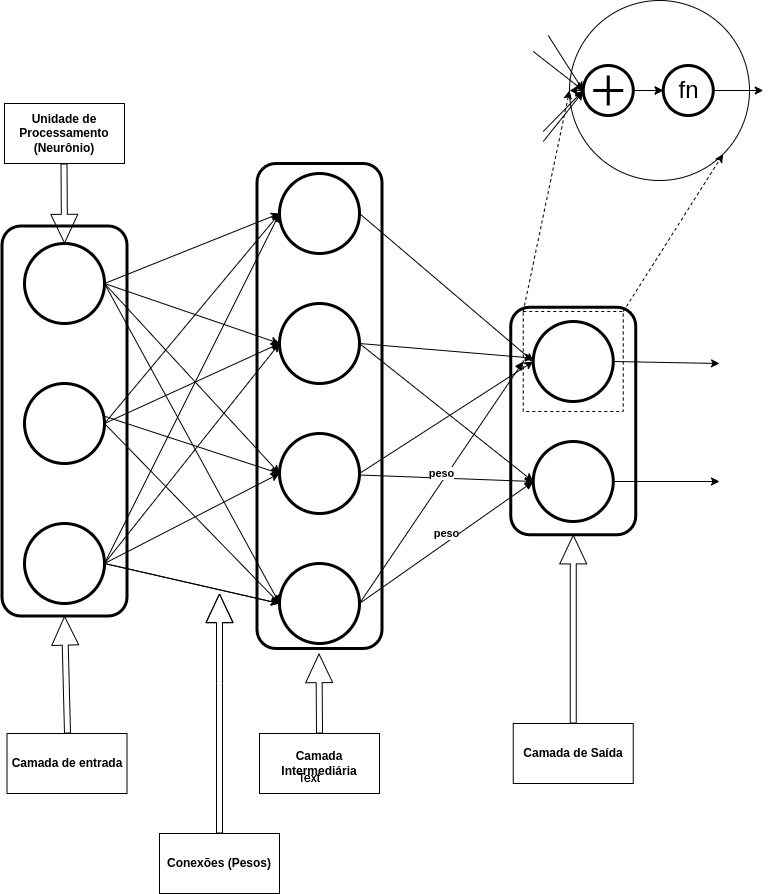

The diagram above was exported from draw.io. Its source (the exported page's mxGraphModel, read from the mxfile embedded in the PNG):
<mxGraphModel dx="806" dy="2055" grid="1" gridSize="10" guides="1" tooltips="1" connect="1" arrows="1" fold="1" page="1" pageScale="1" pageWidth="850" pageHeight="1100" math="0" shadow="0">
  <root>
    <mxCell id="0" />
    <mxCell id="1" parent="0" />
    <mxCell id="uaRdDtKuOepWpKxcgqYA-25" style="rounded=0;orthogonalLoop=1;jettySize=auto;html=1;exitX=1;exitY=0.5;exitDx=0;exitDy=0;entryX=0;entryY=0.5;entryDx=0;entryDy=0;strokeColor=default;" edge="1" parent="1" source="uaRdDtKuOepWpKxcgqYA-1" target="uaRdDtKuOepWpKxcgqYA-7">
      <mxGeometry relative="1" as="geometry" />
    </mxCell>
    <mxCell id="uaRdDtKuOepWpKxcgqYA-26" style="edgeStyle=none;rounded=0;orthogonalLoop=1;jettySize=auto;html=1;entryX=0;entryY=0.5;entryDx=0;entryDy=0;strokeColor=default;exitX=1;exitY=0.5;exitDx=0;exitDy=0;" edge="1" parent="1" source="uaRdDtKuOepWpKxcgqYA-1" target="uaRdDtKuOepWpKxcgqYA-6">
      <mxGeometry relative="1" as="geometry" />
    </mxCell>
    <mxCell id="uaRdDtKuOepWpKxcgqYA-27" style="edgeStyle=none;rounded=0;orthogonalLoop=1;jettySize=auto;html=1;exitX=1;exitY=0.5;exitDx=0;exitDy=0;entryX=0;entryY=0.5;entryDx=0;entryDy=0;strokeColor=default;" edge="1" parent="1" source="uaRdDtKuOepWpKxcgqYA-1" target="uaRdDtKuOepWpKxcgqYA-5">
      <mxGeometry relative="1" as="geometry" />
    </mxCell>
    <mxCell id="uaRdDtKuOepWpKxcgqYA-28" style="edgeStyle=none;rounded=0;orthogonalLoop=1;jettySize=auto;html=1;exitX=1;exitY=0.5;exitDx=0;exitDy=0;entryX=0;entryY=0.5;entryDx=0;entryDy=0;strokeColor=default;" edge="1" parent="1" source="uaRdDtKuOepWpKxcgqYA-1" target="uaRdDtKuOepWpKxcgqYA-4">
      <mxGeometry relative="1" as="geometry" />
    </mxCell>
    <mxCell id="uaRdDtKuOepWpKxcgqYA-1" value="" style="ellipse;whiteSpace=wrap;html=1;aspect=fixed;strokeWidth=3;" vertex="1" parent="1">
      <mxGeometry x="105" y="590" width="80" height="80" as="geometry" />
    </mxCell>
    <mxCell id="uaRdDtKuOepWpKxcgqYA-109" style="edgeStyle=none;rounded=0;orthogonalLoop=1;jettySize=auto;html=1;strokeColor=default;fontSize=12;exitX=1;exitY=0.5;exitDx=0;exitDy=0;" edge="1" parent="1" source="uaRdDtKuOepWpKxcgqYA-2">
      <mxGeometry relative="1" as="geometry">
        <mxPoint x="360" y="280" as="targetPoint" />
      </mxGeometry>
    </mxCell>
    <mxCell id="uaRdDtKuOepWpKxcgqYA-2" value="" style="ellipse;whiteSpace=wrap;html=1;aspect=fixed;strokeWidth=3;" vertex="1" parent="1">
      <mxGeometry x="105" y="450" width="80" height="80" as="geometry" />
    </mxCell>
    <mxCell id="uaRdDtKuOepWpKxcgqYA-108" style="edgeStyle=none;rounded=0;orthogonalLoop=1;jettySize=auto;html=1;exitX=1;exitY=0.5;exitDx=0;exitDy=0;strokeColor=default;fontSize=12;" edge="1" parent="1" source="uaRdDtKuOepWpKxcgqYA-3">
      <mxGeometry relative="1" as="geometry">
        <mxPoint x="360" y="670" as="targetPoint" />
      </mxGeometry>
    </mxCell>
    <mxCell id="uaRdDtKuOepWpKxcgqYA-3" value="" style="ellipse;whiteSpace=wrap;html=1;aspect=fixed;strokeWidth=3;" vertex="1" parent="1">
      <mxGeometry x="105" y="310" width="80" height="80" as="geometry" />
    </mxCell>
    <object label="" placeholders="1" id="uaRdDtKuOepWpKxcgqYA-29">
      <mxCell style="edgeStyle=none;rounded=0;orthogonalLoop=1;jettySize=auto;html=1;exitX=1;exitY=0.5;exitDx=0;exitDy=0;entryX=0;entryY=0.5;entryDx=0;entryDy=0;strokeColor=default;" edge="1" parent="1" source="uaRdDtKuOepWpKxcgqYA-4" target="uaRdDtKuOepWpKxcgqYA-8">
        <mxGeometry relative="1" as="geometry" />
      </mxCell>
    </object>
    <mxCell id="uaRdDtKuOepWpKxcgqYA-4" value="" style="ellipse;whiteSpace=wrap;html=1;aspect=fixed;strokeWidth=3;" vertex="1" parent="1">
      <mxGeometry x="360" y="240" width="80" height="80" as="geometry" />
    </mxCell>
    <mxCell id="uaRdDtKuOepWpKxcgqYA-31" style="edgeStyle=none;rounded=0;orthogonalLoop=1;jettySize=auto;html=1;exitX=1;exitY=0.5;exitDx=0;exitDy=0;strokeColor=default;" edge="1" parent="1" source="uaRdDtKuOepWpKxcgqYA-5" target="uaRdDtKuOepWpKxcgqYA-8">
      <mxGeometry relative="1" as="geometry" />
    </mxCell>
    <mxCell id="uaRdDtKuOepWpKxcgqYA-32" style="edgeStyle=none;rounded=0;orthogonalLoop=1;jettySize=auto;html=1;exitX=1;exitY=0.5;exitDx=0;exitDy=0;entryX=0;entryY=0.5;entryDx=0;entryDy=0;strokeColor=default;" edge="1" parent="1" source="uaRdDtKuOepWpKxcgqYA-5" target="uaRdDtKuOepWpKxcgqYA-9">
      <mxGeometry relative="1" as="geometry" />
    </mxCell>
    <mxCell id="uaRdDtKuOepWpKxcgqYA-5" value="" style="ellipse;whiteSpace=wrap;html=1;aspect=fixed;strokeWidth=3;" vertex="1" parent="1">
      <mxGeometry x="360" y="370" width="80" height="80" as="geometry" />
    </mxCell>
    <mxCell id="uaRdDtKuOepWpKxcgqYA-34" value="" style="edgeStyle=none;rounded=0;orthogonalLoop=1;jettySize=auto;html=1;strokeColor=default;entryX=0;entryY=0.5;entryDx=0;entryDy=0;" edge="1" parent="1" source="uaRdDtKuOepWpKxcgqYA-6" target="uaRdDtKuOepWpKxcgqYA-9">
      <mxGeometry relative="1" as="geometry">
        <mxPoint x="520" y="540" as="targetPoint" />
      </mxGeometry>
    </mxCell>
    <mxCell id="uaRdDtKuOepWpKxcgqYA-37" style="edgeStyle=none;rounded=0;orthogonalLoop=1;jettySize=auto;html=1;exitX=1;exitY=0.5;exitDx=0;exitDy=0;entryX=0;entryY=0.5;entryDx=0;entryDy=0;strokeColor=default;" edge="1" parent="1" source="uaRdDtKuOepWpKxcgqYA-6" target="uaRdDtKuOepWpKxcgqYA-8">
      <mxGeometry relative="1" as="geometry" />
    </mxCell>
    <mxCell id="uaRdDtKuOepWpKxcgqYA-6" value="" style="ellipse;whiteSpace=wrap;html=1;aspect=fixed;strokeWidth=3;" vertex="1" parent="1">
      <mxGeometry x="360" y="500" width="80" height="80" as="geometry" />
    </mxCell>
    <mxCell id="uaRdDtKuOepWpKxcgqYA-7" value="" style="ellipse;whiteSpace=wrap;html=1;aspect=fixed;strokeWidth=3;" vertex="1" parent="1">
      <mxGeometry x="360" y="630" width="80" height="80" as="geometry" />
    </mxCell>
    <mxCell id="uaRdDtKuOepWpKxcgqYA-116" style="edgeStyle=none;rounded=0;orthogonalLoop=1;jettySize=auto;html=1;exitX=1;exitY=0.5;exitDx=0;exitDy=0;strokeColor=default;fontSize=12;" edge="1" parent="1" source="uaRdDtKuOepWpKxcgqYA-8">
      <mxGeometry relative="1" as="geometry">
        <mxPoint x="800" y="430" as="targetPoint" />
      </mxGeometry>
    </mxCell>
    <mxCell id="uaRdDtKuOepWpKxcgqYA-8" value="" style="ellipse;whiteSpace=wrap;html=1;aspect=fixed;strokeWidth=3;" vertex="1" parent="1">
      <mxGeometry x="613.75" y="388" width="80" height="80" as="geometry" />
    </mxCell>
    <mxCell id="uaRdDtKuOepWpKxcgqYA-117" style="edgeStyle=none;rounded=0;orthogonalLoop=1;jettySize=auto;html=1;exitX=1;exitY=0.5;exitDx=0;exitDy=0;strokeColor=default;fontSize=12;" edge="1" parent="1" source="uaRdDtKuOepWpKxcgqYA-9">
      <mxGeometry relative="1" as="geometry">
        <mxPoint x="800" y="548" as="targetPoint" />
      </mxGeometry>
    </mxCell>
    <mxCell id="uaRdDtKuOepWpKxcgqYA-9" value="" style="ellipse;whiteSpace=wrap;html=1;aspect=fixed;strokeWidth=3;" vertex="1" parent="1">
      <mxGeometry x="613.75" y="508" width="80" height="80" as="geometry" />
    </mxCell>
    <mxCell id="uaRdDtKuOepWpKxcgqYA-12" value="" style="endArrow=classic;html=1;rounded=0;entryX=0;entryY=0.5;entryDx=0;entryDy=0;exitX=1;exitY=0.5;exitDx=0;exitDy=0;" edge="1" parent="1" source="uaRdDtKuOepWpKxcgqYA-3" target="uaRdDtKuOepWpKxcgqYA-4">
      <mxGeometry width="50" height="50" relative="1" as="geometry">
        <mxPoint x="260" y="320" as="sourcePoint" />
        <mxPoint x="310" y="270" as="targetPoint" />
      </mxGeometry>
    </mxCell>
    <mxCell id="uaRdDtKuOepWpKxcgqYA-15" value="" style="endArrow=classic;html=1;rounded=0;exitX=1;exitY=0.5;exitDx=0;exitDy=0;entryX=0;entryY=0.5;entryDx=0;entryDy=0;" edge="1" parent="1" source="uaRdDtKuOepWpKxcgqYA-3" target="uaRdDtKuOepWpKxcgqYA-5">
      <mxGeometry width="50" height="50" relative="1" as="geometry">
        <mxPoint x="230.00000000000003" y="375.8800000000002" as="sourcePoint" />
        <mxPoint x="340" y="460" as="targetPoint" />
      </mxGeometry>
    </mxCell>
    <mxCell id="uaRdDtKuOepWpKxcgqYA-16" value="" style="endArrow=classic;html=1;rounded=0;entryX=0;entryY=0.5;entryDx=0;entryDy=0;exitX=1;exitY=0.5;exitDx=0;exitDy=0;" edge="1" parent="1" source="uaRdDtKuOepWpKxcgqYA-3" target="uaRdDtKuOepWpKxcgqYA-6">
      <mxGeometry width="50" height="50" relative="1" as="geometry">
        <mxPoint x="210.00000000000003" y="435.8800000000002" as="sourcePoint" />
        <mxPoint x="333.28" y="384.12" as="targetPoint" />
      </mxGeometry>
    </mxCell>
    <mxCell id="uaRdDtKuOepWpKxcgqYA-17" value="" style="endArrow=classic;html=1;rounded=0;entryX=0;entryY=0.5;entryDx=0;entryDy=0;exitX=1;exitY=0.5;exitDx=0;exitDy=0;" edge="1" parent="1" source="uaRdDtKuOepWpKxcgqYA-1" target="uaRdDtKuOepWpKxcgqYA-7">
      <mxGeometry width="50" height="50" relative="1" as="geometry">
        <mxPoint x="240" y="350" as="sourcePoint" />
        <mxPoint x="373.28" y="504.12" as="targetPoint" />
      </mxGeometry>
    </mxCell>
    <mxCell id="uaRdDtKuOepWpKxcgqYA-20" value="" style="endArrow=classic;html=1;rounded=0;entryX=0;entryY=0.5;entryDx=0;entryDy=0;exitX=0.999;exitY=0.409;exitDx=0;exitDy=0;exitPerimeter=0;" edge="1" parent="1" source="uaRdDtKuOepWpKxcgqYA-2" target="uaRdDtKuOepWpKxcgqYA-6">
      <mxGeometry width="50" height="50" relative="1" as="geometry">
        <mxPoint x="236.72000000000003" y="490.0000000000002" as="sourcePoint" />
        <mxPoint x="360" y="438.24" as="targetPoint" />
      </mxGeometry>
    </mxCell>
    <mxCell id="uaRdDtKuOepWpKxcgqYA-21" value="" style="endArrow=classic;html=1;rounded=0;entryX=0;entryY=0.5;entryDx=0;entryDy=0;exitX=1;exitY=0.5;exitDx=0;exitDy=0;" edge="1" parent="1" source="uaRdDtKuOepWpKxcgqYA-2" target="uaRdDtKuOepWpKxcgqYA-5">
      <mxGeometry width="50" height="50" relative="1" as="geometry">
        <mxPoint x="236.72000000000003" y="490.0000000000002" as="sourcePoint" />
        <mxPoint x="360" y="438.24" as="targetPoint" />
      </mxGeometry>
    </mxCell>
    <mxCell id="uaRdDtKuOepWpKxcgqYA-22" value="" style="endArrow=classic;html=1;rounded=0;exitX=1;exitY=0.5;exitDx=0;exitDy=0;" edge="1" parent="1" source="uaRdDtKuOepWpKxcgqYA-2">
      <mxGeometry width="50" height="50" relative="1" as="geometry">
        <mxPoint x="200" y="480" as="sourcePoint" />
        <mxPoint x="360" y="670" as="targetPoint" />
      </mxGeometry>
    </mxCell>
    <mxCell id="uaRdDtKuOepWpKxcgqYA-38" value="" style="rounded=1;whiteSpace=wrap;html=1;rotation=-90;fillColor=none;strokeWidth=3;" vertex="1" parent="1">
      <mxGeometry x="-50" y="425" width="390" height="125" as="geometry" />
    </mxCell>
    <mxCell id="uaRdDtKuOepWpKxcgqYA-42" value="" style="rounded=1;whiteSpace=wrap;html=1;rotation=-90;fillColor=none;strokeWidth=3;" vertex="1" parent="1">
      <mxGeometry x="540" y="425" width="227.5" height="125" as="geometry" />
    </mxCell>
    <mxCell id="uaRdDtKuOepWpKxcgqYA-43" value="" style="shape=flexArrow;endArrow=classic;html=1;rounded=0;strokeColor=default;width=6;endSize=9.22;entryX=0;entryY=0.5;entryDx=0;entryDy=0;" edge="1" parent="1" target="uaRdDtKuOepWpKxcgqYA-38">
      <mxGeometry width="50" height="50" relative="1" as="geometry">
        <mxPoint x="148" y="800" as="sourcePoint" />
        <mxPoint x="170" y="730" as="targetPoint" />
      </mxGeometry>
    </mxCell>
    <mxCell id="uaRdDtKuOepWpKxcgqYA-44" value="" style="shape=flexArrow;endArrow=classic;html=1;rounded=0;strokeColor=default;width=6;endSize=9.22;exitX=0.5;exitY=0;exitDx=0;exitDy=0;" edge="1" parent="1" source="uaRdDtKuOepWpKxcgqYA-54">
      <mxGeometry width="50" height="50" relative="1" as="geometry">
        <mxPoint x="300" y="800" as="sourcePoint" />
        <mxPoint x="300" y="660" as="targetPoint" />
        <Array as="points">
          <mxPoint x="300" y="750" />
        </Array>
      </mxGeometry>
    </mxCell>
    <mxCell id="uaRdDtKuOepWpKxcgqYA-46" value="" style="shape=flexArrow;endArrow=classic;html=1;rounded=0;strokeColor=default;width=6;endSize=9.22;entryX=0;entryY=0.5;entryDx=0;entryDy=0;" edge="1" parent="1">
      <mxGeometry width="50" height="50" relative="1" as="geometry">
        <mxPoint x="400" y="800" as="sourcePoint" />
        <mxPoint x="399.5" y="720" as="targetPoint" />
      </mxGeometry>
    </mxCell>
    <mxCell id="uaRdDtKuOepWpKxcgqYA-47" value="" style="shape=flexArrow;endArrow=classic;html=1;rounded=0;strokeColor=default;width=6;endSize=9.22;exitX=0.5;exitY=0;exitDx=0;exitDy=0;entryX=0;entryY=0.5;entryDx=0;entryDy=0;" edge="1" parent="1" source="uaRdDtKuOepWpKxcgqYA-49" target="uaRdDtKuOepWpKxcgqYA-42">
      <mxGeometry width="50" height="50" relative="1" as="geometry">
        <mxPoint x="657.5" y="768" as="sourcePoint" />
        <mxPoint x="663.75" y="600" as="targetPoint" />
      </mxGeometry>
    </mxCell>
    <mxCell id="uaRdDtKuOepWpKxcgqYA-49" value="&lt;b&gt;Camada de Saída&lt;/b&gt;" style="rounded=0;whiteSpace=wrap;html=1;fillColor=none;" vertex="1" parent="1">
      <mxGeometry x="593.75" y="790" width="120" height="60" as="geometry" />
    </mxCell>
    <mxCell id="uaRdDtKuOepWpKxcgqYA-52" value="&lt;b&gt;Camada Intermediária&lt;/b&gt;" style="rounded=0;whiteSpace=wrap;html=1;fillColor=none;" vertex="1" parent="1">
      <mxGeometry x="340" y="800" width="120" height="60" as="geometry" />
    </mxCell>
    <mxCell id="uaRdDtKuOepWpKxcgqYA-53" value="&lt;b&gt;Camada de entrada&lt;/b&gt;" style="rounded=0;whiteSpace=wrap;html=1;fillColor=none;" vertex="1" parent="1">
      <mxGeometry x="87.5" y="800" width="120" height="60" as="geometry" />
    </mxCell>
    <mxCell id="uaRdDtKuOepWpKxcgqYA-54" value="&lt;b&gt;Conexões (Pesos)&lt;/b&gt;" style="rounded=0;whiteSpace=wrap;html=1;fillColor=none;" vertex="1" parent="1">
      <mxGeometry x="240" y="900" width="120" height="60" as="geometry" />
    </mxCell>
    <mxCell id="uaRdDtKuOepWpKxcgqYA-56" value="&lt;b&gt;Unidade de Processamento (Neurônio)&lt;/b&gt;" style="rounded=0;whiteSpace=wrap;html=1;fillColor=none;" vertex="1" parent="1">
      <mxGeometry x="85" y="170" width="120" height="60" as="geometry" />
    </mxCell>
    <mxCell id="uaRdDtKuOepWpKxcgqYA-58" value="" style="shape=flexArrow;endArrow=classic;html=1;rounded=0;strokeColor=default;width=6;endSize=9.22;" edge="1" parent="1">
      <mxGeometry width="50" height="50" relative="1" as="geometry">
        <mxPoint x="144.5" y="230" as="sourcePoint" />
        <mxPoint x="145" y="310" as="targetPoint" />
      </mxGeometry>
    </mxCell>
    <mxCell id="uaRdDtKuOepWpKxcgqYA-60" value="" style="ellipse;whiteSpace=wrap;html=1;aspect=fixed;fillColor=none;" vertex="1" parent="1">
      <mxGeometry x="650" y="67" width="180" height="180" as="geometry" />
    </mxCell>
    <mxCell id="uaRdDtKuOepWpKxcgqYA-41" value="" style="rounded=1;whiteSpace=wrap;html=1;rotation=-90;fillColor=none;strokeWidth=3;" vertex="1" parent="1">
      <mxGeometry x="157.5" y="410" width="485" height="125" as="geometry" />
    </mxCell>
    <mxCell id="uaRdDtKuOepWpKxcgqYA-77" style="edgeStyle=none;rounded=0;orthogonalLoop=1;jettySize=auto;html=1;exitX=1;exitY=0;exitDx=0;exitDy=0;entryX=1;entryY=1;entryDx=0;entryDy=0;strokeColor=default;dashed=1;" edge="1" parent="1" source="uaRdDtKuOepWpKxcgqYA-76" target="uaRdDtKuOepWpKxcgqYA-60">
      <mxGeometry relative="1" as="geometry">
        <mxPoint x="797.3896103067893" y="221.6396103067891" as="targetPoint" />
      </mxGeometry>
    </mxCell>
    <mxCell id="uaRdDtKuOepWpKxcgqYA-78" style="edgeStyle=none;rounded=0;orthogonalLoop=1;jettySize=auto;html=1;exitX=0;exitY=0;exitDx=0;exitDy=0;entryX=0;entryY=0.5;entryDx=0;entryDy=0;strokeColor=default;dashed=1;" edge="1" parent="1" source="uaRdDtKuOepWpKxcgqYA-76" target="uaRdDtKuOepWpKxcgqYA-60">
      <mxGeometry relative="1" as="geometry">
        <mxPoint x="643.75" y="158" as="targetPoint" />
      </mxGeometry>
    </mxCell>
    <mxCell id="uaRdDtKuOepWpKxcgqYA-76" value="" style="whiteSpace=wrap;html=1;aspect=fixed;fillColor=none;dashed=1;" vertex="1" parent="1">
      <mxGeometry x="603.75" y="378" width="100" height="100" as="geometry" />
    </mxCell>
    <mxCell id="uaRdDtKuOepWpKxcgqYA-84" style="edgeStyle=none;rounded=0;orthogonalLoop=1;jettySize=auto;html=1;exitX=1;exitY=0.5;exitDx=0;exitDy=0;exitPerimeter=0;strokeColor=default;" edge="1" parent="1" source="uaRdDtKuOepWpKxcgqYA-80">
      <mxGeometry relative="1" as="geometry">
        <mxPoint x="843.75" y="157" as="targetPoint" />
      </mxGeometry>
    </mxCell>
    <mxCell id="uaRdDtKuOepWpKxcgqYA-80" value="fn" style="shape=mxgraph.electrical.abstract.function;html=1;shadow=0;dashed=0;align=center;strokeWidth=3;fontSize=24;fillColor=none;" vertex="1" parent="1">
      <mxGeometry x="743.75" y="132" width="50" height="50" as="geometry" />
    </mxCell>
    <mxCell id="uaRdDtKuOepWpKxcgqYA-82" style="edgeStyle=none;rounded=0;orthogonalLoop=1;jettySize=auto;html=1;entryX=0;entryY=0.5;entryDx=0;entryDy=0;entryPerimeter=0;dashed=1;strokeColor=default;" edge="1" parent="1" source="uaRdDtKuOepWpKxcgqYA-81" target="uaRdDtKuOepWpKxcgqYA-80">
      <mxGeometry relative="1" as="geometry" />
    </mxCell>
    <mxCell id="uaRdDtKuOepWpKxcgqYA-83" value="" style="edgeStyle=none;rounded=0;orthogonalLoop=1;jettySize=auto;html=1;strokeColor=default;" edge="1" parent="1" source="uaRdDtKuOepWpKxcgqYA-81" target="uaRdDtKuOepWpKxcgqYA-80">
      <mxGeometry relative="1" as="geometry" />
    </mxCell>
    <mxCell id="uaRdDtKuOepWpKxcgqYA-114" style="edgeStyle=none;rounded=0;orthogonalLoop=1;jettySize=auto;html=1;entryX=0;entryY=0.5;entryDx=0;entryDy=0;strokeColor=default;fontSize=12;" edge="1" parent="1" source="uaRdDtKuOepWpKxcgqYA-81" target="uaRdDtKuOepWpKxcgqYA-60">
      <mxGeometry relative="1" as="geometry" />
    </mxCell>
    <mxCell id="uaRdDtKuOepWpKxcgqYA-81" value="" style="verticalLabelPosition=bottom;shadow=0;dashed=0;align=center;html=1;verticalAlign=top;shape=mxgraph.electrical.abstract.summation_point;strokeWidth=3;fillColor=none;" vertex="1" parent="1">
      <mxGeometry x="663.75" y="132" width="50" height="50" as="geometry" />
    </mxCell>
    <mxCell id="uaRdDtKuOepWpKxcgqYA-86" value="" style="endArrow=classic;html=1;rounded=0;strokeColor=default;entryX=0;entryY=0.5;entryDx=0;entryDy=0;entryPerimeter=0;" edge="1" parent="1" target="uaRdDtKuOepWpKxcgqYA-81">
      <mxGeometry width="50" height="50" relative="1" as="geometry">
        <mxPoint x="628.75" y="102" as="sourcePoint" />
        <mxPoint x="663.75" y="132" as="targetPoint" />
      </mxGeometry>
    </mxCell>
    <mxCell id="uaRdDtKuOepWpKxcgqYA-88" value="" style="endArrow=classic;html=1;rounded=0;strokeColor=default;entryX=0;entryY=0.5;entryDx=0;entryDy=0;entryPerimeter=0;" edge="1" parent="1" target="uaRdDtKuOepWpKxcgqYA-81">
      <mxGeometry width="50" height="50" relative="1" as="geometry">
        <mxPoint x="613.75" y="118" as="sourcePoint" />
        <mxPoint x="648.75" y="148" as="targetPoint" />
      </mxGeometry>
    </mxCell>
    <mxCell id="uaRdDtKuOepWpKxcgqYA-89" value="" style="endArrow=classic;html=1;rounded=0;strokeColor=default;entryX=0;entryY=0.5;entryDx=0;entryDy=0;entryPerimeter=0;" edge="1" parent="1" target="uaRdDtKuOepWpKxcgqYA-81">
      <mxGeometry width="50" height="50" relative="1" as="geometry">
        <mxPoint x="623.75" y="198" as="sourcePoint" />
        <mxPoint x="628.75" y="248" as="targetPoint" />
      </mxGeometry>
    </mxCell>
    <mxCell id="uaRdDtKuOepWpKxcgqYA-90" value="" style="endArrow=classic;html=1;rounded=0;strokeColor=default;" edge="1" parent="1">
      <mxGeometry width="50" height="50" relative="1" as="geometry">
        <mxPoint x="623.75" y="208" as="sourcePoint" />
        <mxPoint x="663.75" y="158" as="targetPoint" />
      </mxGeometry>
    </mxCell>
    <mxCell id="uaRdDtKuOepWpKxcgqYA-91" value="Text" style="text;html=1;strokeColor=none;fillColor=none;align=center;verticalAlign=middle;whiteSpace=wrap;rounded=0;dashed=1;strokeWidth=3;" vertex="1" parent="1">
      <mxGeometry x="360" y="830" width="60" height="30" as="geometry" />
    </mxCell>
    <mxCell id="uaRdDtKuOepWpKxcgqYA-93" value="Text" style="text;html=1;strokeColor=none;fillColor=none;align=center;verticalAlign=middle;whiteSpace=wrap;rounded=0;dashed=1;strokeWidth=3;" vertex="1" parent="1">
      <mxGeometry x="360" y="830" width="60" height="30" as="geometry" />
    </mxCell>
    <mxCell id="uaRdDtKuOepWpKxcgqYA-97" value="&lt;b&gt;peso&lt;/b&gt;" style="html=1;verticalAlign=bottom;endArrow=block;rounded=0;strokeColor=default;exitX=1;exitY=0.5;exitDx=0;exitDy=0;entryX=0;entryY=0.5;entryDx=0;entryDy=0;" edge="1" parent="1" source="uaRdDtKuOepWpKxcgqYA-7" target="uaRdDtKuOepWpKxcgqYA-9">
      <mxGeometry width="80" relative="1" as="geometry">
        <mxPoint x="530" y="670" as="sourcePoint" />
        <mxPoint x="610" y="610" as="targetPoint" />
      </mxGeometry>
    </mxCell>
    <mxCell id="uaRdDtKuOepWpKxcgqYA-99" value="&lt;b&gt;peso&lt;/b&gt;" style="html=1;verticalAlign=bottom;endArrow=block;rounded=0;strokeColor=default;exitX=1;exitY=0.5;exitDx=0;exitDy=0;entryX=0;entryY=0.5;entryDx=0;entryDy=0;" edge="1" parent="1" source="uaRdDtKuOepWpKxcgqYA-7" target="uaRdDtKuOepWpKxcgqYA-76">
      <mxGeometry width="80" relative="1" as="geometry">
        <mxPoint x="450" y="680" as="sourcePoint" />
        <mxPoint x="640" y="420" as="targetPoint" />
      </mxGeometry>
    </mxCell>
  </root>
</mxGraphModel>